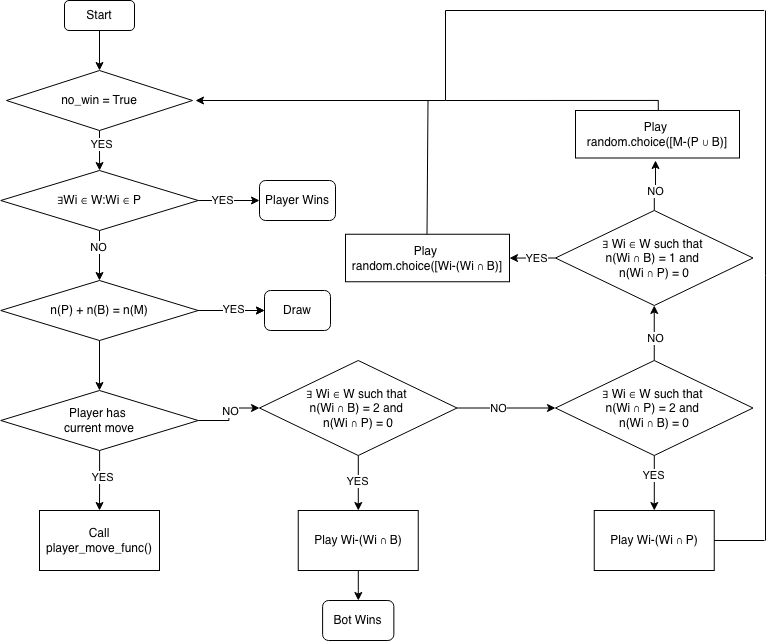

The diagram above was exported from draw.io. Its source (the exported page's mxGraphModel, read from the mxfile embedded in the PNG):
<mxGraphModel dx="2021" dy="1165" grid="1" gridSize="10" guides="1" tooltips="1" connect="1" arrows="1" fold="1" page="1" pageScale="1" pageWidth="827" pageHeight="1169" math="0" shadow="0">
  <root>
    <mxCell id="0" />
    <mxCell id="1" parent="0" />
    <mxCell id="1FqnVbUihnqb3v2z24FA-5" edge="1" parent="1" source="1FqnVbUihnqb3v2z24FA-1" style="edgeStyle=orthogonalEdgeStyle;rounded=0;orthogonalLoop=1;jettySize=auto;html=1;" target="1FqnVbUihnqb3v2z24FA-2" value="">
      <mxGeometry relative="1" as="geometry" />
    </mxCell>
    <mxCell id="1FqnVbUihnqb3v2z24FA-1" parent="1" style="rounded=1;whiteSpace=wrap;html=1;" value="Start" vertex="1">
      <mxGeometry height="30" width="70" x="99" y="30" as="geometry" />
    </mxCell>
    <mxCell id="1FqnVbUihnqb3v2z24FA-6" edge="1" parent="1" source="1FqnVbUihnqb3v2z24FA-2" style="edgeStyle=orthogonalEdgeStyle;rounded=0;orthogonalLoop=1;jettySize=auto;html=1;" target="1FqnVbUihnqb3v2z24FA-3" value="">
      <mxGeometry relative="1" as="geometry" />
    </mxCell>
    <mxCell id="1FqnVbUihnqb3v2z24FA-7" connectable="0" parent="1FqnVbUihnqb3v2z24FA-6" style="edgeLabel;html=1;align=center;verticalAlign=middle;resizable=0;points=[];" value="YES" vertex="1">
      <mxGeometry relative="1" x="-0.3616" y="1" as="geometry">
        <mxPoint as="offset" />
      </mxGeometry>
    </mxCell>
    <mxCell id="1FqnVbUihnqb3v2z24FA-2" parent="1" style="rhombus;whiteSpace=wrap;html=1;" value="no_win = True" vertex="1">
      <mxGeometry height="60" width="186" x="41" y="100" as="geometry" />
    </mxCell>
    <mxCell id="1FqnVbUihnqb3v2z24FA-9" edge="1" parent="1" source="1FqnVbUihnqb3v2z24FA-3" style="edgeStyle=orthogonalEdgeStyle;rounded=0;orthogonalLoop=1;jettySize=auto;html=1;" target="1FqnVbUihnqb3v2z24FA-8" value="">
      <mxGeometry relative="1" as="geometry" />
    </mxCell>
    <mxCell id="1FqnVbUihnqb3v2z24FA-10" connectable="0" parent="1FqnVbUihnqb3v2z24FA-9" style="edgeLabel;html=1;align=center;verticalAlign=middle;resizable=0;points=[];" value="YES" vertex="1">
      <mxGeometry relative="1" x="-0.2082" y="1" as="geometry">
        <mxPoint as="offset" />
      </mxGeometry>
    </mxCell>
    <mxCell id="1FqnVbUihnqb3v2z24FA-12" edge="1" parent="1" source="1FqnVbUihnqb3v2z24FA-3" style="edgeStyle=orthogonalEdgeStyle;rounded=0;orthogonalLoop=1;jettySize=auto;html=1;" target="1FqnVbUihnqb3v2z24FA-11" value="">
      <mxGeometry relative="1" as="geometry" />
    </mxCell>
    <mxCell id="1FqnVbUihnqb3v2z24FA-13" connectable="0" parent="1FqnVbUihnqb3v2z24FA-12" style="edgeLabel;html=1;align=center;verticalAlign=middle;resizable=0;points=[];" value="NO" vertex="1">
      <mxGeometry relative="1" x="-0.3614" y="-2" as="geometry">
        <mxPoint as="offset" />
      </mxGeometry>
    </mxCell>
    <mxCell id="1FqnVbUihnqb3v2z24FA-3" parent="1" style="rhombus;whiteSpace=wrap;html=1;" value="∃Wi ∈ W:Wi ∈ P" vertex="1">
      <mxGeometry height="60" width="197.5" x="35.25" y="200" as="geometry" />
    </mxCell>
    <mxCell id="1FqnVbUihnqb3v2z24FA-8" parent="1" style="whiteSpace=wrap;html=1;rounded=1;" value="Player Wins" vertex="1">
      <mxGeometry height="40" width="76" x="294" y="210" as="geometry" />
    </mxCell>
    <mxCell id="1FqnVbUihnqb3v2z24FA-15" edge="1" parent="1" source="1FqnVbUihnqb3v2z24FA-11" style="edgeStyle=orthogonalEdgeStyle;rounded=0;orthogonalLoop=1;jettySize=auto;html=1;" target="1FqnVbUihnqb3v2z24FA-14" value="">
      <mxGeometry relative="1" as="geometry" />
    </mxCell>
    <mxCell id="1FqnVbUihnqb3v2z24FA-16" edge="1" parent="1" source="1FqnVbUihnqb3v2z24FA-11" style="edgeStyle=orthogonalEdgeStyle;rounded=0;orthogonalLoop=1;jettySize=auto;html=1;" target="1FqnVbUihnqb3v2z24FA-14" value="">
      <mxGeometry relative="1" as="geometry" />
    </mxCell>
    <mxCell id="1FqnVbUihnqb3v2z24FA-17" connectable="0" parent="1FqnVbUihnqb3v2z24FA-16" style="edgeLabel;html=1;align=center;verticalAlign=middle;resizable=0;points=[];" value="YES" vertex="1">
      <mxGeometry relative="1" x="0.0504" y="2" as="geometry">
        <mxPoint as="offset" />
      </mxGeometry>
    </mxCell>
    <mxCell id="1FqnVbUihnqb3v2z24FA-19" edge="1" parent="1" source="1FqnVbUihnqb3v2z24FA-11" style="edgeStyle=orthogonalEdgeStyle;rounded=0;orthogonalLoop=1;jettySize=auto;html=1;" target="1FqnVbUihnqb3v2z24FA-18" value="">
      <mxGeometry relative="1" as="geometry" />
    </mxCell>
    <mxCell id="1FqnVbUihnqb3v2z24FA-11" parent="1" style="rhombus;whiteSpace=wrap;html=1;" value="n(P) + n(B) = n(M)" vertex="1">
      <mxGeometry height="60" width="197.5" x="35.25" y="310" as="geometry" />
    </mxCell>
    <mxCell id="1FqnVbUihnqb3v2z24FA-14" parent="1" style="whiteSpace=wrap;html=1;rounded=1;" value="Draw" vertex="1">
      <mxGeometry height="40" width="66" x="299" y="320" as="geometry" />
    </mxCell>
    <mxCell id="1FqnVbUihnqb3v2z24FA-23" edge="1" parent="1" source="1FqnVbUihnqb3v2z24FA-18" style="edgeStyle=orthogonalEdgeStyle;rounded=0;orthogonalLoop=1;jettySize=auto;html=1;" target="1FqnVbUihnqb3v2z24FA-22" value="">
      <mxGeometry relative="1" as="geometry" />
    </mxCell>
    <mxCell id="1FqnVbUihnqb3v2z24FA-24" connectable="0" parent="1FqnVbUihnqb3v2z24FA-23" style="edgeLabel;html=1;align=center;verticalAlign=middle;resizable=0;points=[];" value="YES" vertex="1">
      <mxGeometry relative="1" x="-0.1082" y="2" as="geometry">
        <mxPoint as="offset" />
      </mxGeometry>
    </mxCell>
    <mxCell id="1FqnVbUihnqb3v2z24FA-26" edge="1" parent="1" source="1FqnVbUihnqb3v2z24FA-18" style="edgeStyle=orthogonalEdgeStyle;rounded=0;orthogonalLoop=1;jettySize=auto;html=1;" target="1FqnVbUihnqb3v2z24FA-25" value="">
      <mxGeometry relative="1" as="geometry" />
    </mxCell>
    <mxCell id="1FqnVbUihnqb3v2z24FA-33" connectable="0" parent="1FqnVbUihnqb3v2z24FA-26" style="edgeLabel;html=1;align=center;verticalAlign=middle;resizable=0;points=[];" value="NO" vertex="1">
      <mxGeometry relative="1" x="0.077" y="-1" as="geometry">
        <mxPoint as="offset" />
      </mxGeometry>
    </mxCell>
    <mxCell id="1FqnVbUihnqb3v2z24FA-18" parent="1" style="rhombus;whiteSpace=wrap;html=1;" value="Player has&amp;nbsp;&lt;div&gt;current move&lt;/div&gt;" vertex="1">
      <mxGeometry height="60" width="197.5" x="35.25" y="420" as="geometry" />
    </mxCell>
    <mxCell id="1FqnVbUihnqb3v2z24FA-22" parent="1" style="whiteSpace=wrap;html=1;" value="Call player_move_func()" vertex="1">
      <mxGeometry height="60" width="120" x="74" y="540" as="geometry" />
    </mxCell>
    <mxCell id="1FqnVbUihnqb3v2z24FA-28" edge="1" parent="1" source="1FqnVbUihnqb3v2z24FA-25" style="edgeStyle=orthogonalEdgeStyle;rounded=0;orthogonalLoop=1;jettySize=auto;html=1;" target="1FqnVbUihnqb3v2z24FA-27" value="">
      <mxGeometry relative="1" as="geometry" />
    </mxCell>
    <mxCell id="1FqnVbUihnqb3v2z24FA-30" connectable="0" parent="1FqnVbUihnqb3v2z24FA-28" style="edgeLabel;html=1;align=center;verticalAlign=middle;resizable=0;points=[];" value="YES" vertex="1">
      <mxGeometry relative="1" x="-0.0655" y="-1" as="geometry">
        <mxPoint as="offset" />
      </mxGeometry>
    </mxCell>
    <mxCell id="1FqnVbUihnqb3v2z24FA-35" edge="1" parent="1" source="1FqnVbUihnqb3v2z24FA-25" style="edgeStyle=orthogonalEdgeStyle;rounded=0;orthogonalLoop=1;jettySize=auto;html=1;" target="1FqnVbUihnqb3v2z24FA-34" value="">
      <mxGeometry relative="1" as="geometry" />
    </mxCell>
    <mxCell id="1FqnVbUihnqb3v2z24FA-36" connectable="0" parent="1FqnVbUihnqb3v2z24FA-35" style="edgeLabel;html=1;align=center;verticalAlign=middle;resizable=0;points=[];" value="NO" vertex="1">
      <mxGeometry relative="1" x="-0.1613" as="geometry">
        <mxPoint as="offset" />
      </mxGeometry>
    </mxCell>
    <mxCell id="1FqnVbUihnqb3v2z24FA-25" parent="1" style="rhombus;whiteSpace=wrap;html=1;" value="∃ Wi ∈ W such that&amp;nbsp;&lt;div&gt;n(Wi ∩ B) = 2 and&amp;nbsp;&lt;/div&gt;&lt;div&gt;&lt;span style=&quot;background-color: transparent; color: light-dark(rgb(0, 0, 0), rgb(255, 255, 255));&quot;&gt;n(Wi ∩ P) = 0&lt;/span&gt;&lt;/div&gt;" vertex="1">
      <mxGeometry height="95" width="197.5" x="294" y="390" as="geometry" />
    </mxCell>
    <mxCell id="1FqnVbUihnqb3v2z24FA-32" edge="1" parent="1" source="1FqnVbUihnqb3v2z24FA-27" style="edgeStyle=orthogonalEdgeStyle;rounded=0;orthogonalLoop=1;jettySize=auto;html=1;" target="1FqnVbUihnqb3v2z24FA-31" value="">
      <mxGeometry relative="1" as="geometry" />
    </mxCell>
    <mxCell id="1FqnVbUihnqb3v2z24FA-27" parent="1" style="whiteSpace=wrap;html=1;" value="Play Wi-(Wi ∩ B)" vertex="1">
      <mxGeometry height="60" width="120" x="332.75" y="540" as="geometry" />
    </mxCell>
    <mxCell id="1FqnVbUihnqb3v2z24FA-31" parent="1" style="rounded=1;whiteSpace=wrap;html=1;" value="Bot Wins" vertex="1">
      <mxGeometry height="40" width="71.25" x="357.12" y="630" as="geometry" />
    </mxCell>
    <mxCell id="1FqnVbUihnqb3v2z24FA-38" edge="1" parent="1" source="1FqnVbUihnqb3v2z24FA-34" style="edgeStyle=orthogonalEdgeStyle;rounded=0;orthogonalLoop=1;jettySize=auto;html=1;" target="1FqnVbUihnqb3v2z24FA-37" value="">
      <mxGeometry relative="1" as="geometry" />
    </mxCell>
    <mxCell id="1FqnVbUihnqb3v2z24FA-39" connectable="0" parent="1FqnVbUihnqb3v2z24FA-38" style="edgeLabel;html=1;align=center;verticalAlign=middle;resizable=0;points=[];" value="YES" vertex="1">
      <mxGeometry relative="1" x="-0.2644" y="-1" as="geometry">
        <mxPoint as="offset" />
      </mxGeometry>
    </mxCell>
    <mxCell id="1FqnVbUihnqb3v2z24FA-43" edge="1" parent="1" source="1FqnVbUihnqb3v2z24FA-34" style="edgeStyle=orthogonalEdgeStyle;rounded=0;orthogonalLoop=1;jettySize=auto;html=1;" target="1FqnVbUihnqb3v2z24FA-42" value="">
      <mxGeometry relative="1" as="geometry" />
    </mxCell>
    <mxCell id="1FqnVbUihnqb3v2z24FA-44" connectable="0" parent="1FqnVbUihnqb3v2z24FA-43" style="edgeLabel;html=1;align=center;verticalAlign=middle;resizable=0;points=[];" value="NO" vertex="1">
      <mxGeometry relative="1" x="-0.1583" y="-1" as="geometry">
        <mxPoint as="offset" />
      </mxGeometry>
    </mxCell>
    <mxCell id="1FqnVbUihnqb3v2z24FA-34" parent="1" style="rhombus;whiteSpace=wrap;html=1;" value="∃ Wi ∈ W such that&amp;nbsp;&lt;div&gt;n(Wi ∩ P) = 2 and&amp;nbsp;&lt;/div&gt;&lt;div&gt;&lt;span style=&quot;background-color: transparent; color: light-dark(rgb(0, 0, 0), rgb(255, 255, 255));&quot;&gt;n(Wi ∩ B) = 0&lt;/span&gt;&lt;/div&gt;" vertex="1">
      <mxGeometry height="95" width="197.5" x="590" y="390" as="geometry" />
    </mxCell>
    <mxCell id="1FqnVbUihnqb3v2z24FA-37" parent="1" style="whiteSpace=wrap;html=1;" value="Play Wi-(Wi ∩ P)" vertex="1">
      <mxGeometry height="60" width="120" x="628.75" y="540" as="geometry" />
    </mxCell>
    <mxCell id="1FqnVbUihnqb3v2z24FA-46" edge="1" parent="1" source="1FqnVbUihnqb3v2z24FA-42" style="edgeStyle=orthogonalEdgeStyle;rounded=0;orthogonalLoop=1;jettySize=auto;html=1;" target="1FqnVbUihnqb3v2z24FA-45" value="">
      <mxGeometry relative="1" as="geometry" />
    </mxCell>
    <mxCell id="1FqnVbUihnqb3v2z24FA-47" connectable="0" parent="1FqnVbUihnqb3v2z24FA-46" style="edgeLabel;html=1;align=center;verticalAlign=middle;resizable=0;points=[];" value="YES" vertex="1">
      <mxGeometry relative="1" x="-0.6036" y="-2" as="geometry">
        <mxPoint x="-11" y="2" as="offset" />
      </mxGeometry>
    </mxCell>
    <mxCell id="1FqnVbUihnqb3v2z24FA-49" edge="1" parent="1" source="1FqnVbUihnqb3v2z24FA-42" style="edgeStyle=orthogonalEdgeStyle;rounded=0;orthogonalLoop=1;jettySize=auto;html=1;" value="">
      <mxGeometry relative="1" as="geometry">
        <mxPoint x="690" y="190" as="targetPoint" />
      </mxGeometry>
    </mxCell>
    <mxCell id="1FqnVbUihnqb3v2z24FA-51" connectable="0" parent="1FqnVbUihnqb3v2z24FA-49" style="edgeLabel;html=1;align=center;verticalAlign=middle;resizable=0;points=[];" value="NO" vertex="1">
      <mxGeometry relative="1" x="-0.2262" y="-1" as="geometry">
        <mxPoint as="offset" />
      </mxGeometry>
    </mxCell>
    <mxCell id="1FqnVbUihnqb3v2z24FA-42" parent="1" style="rhombus;whiteSpace=wrap;html=1;" value="∃ Wi ∈ W such that&amp;nbsp;&lt;div&gt;n(Wi ∩ B) = 1 and&amp;nbsp;&lt;/div&gt;&lt;div&gt;&lt;span style=&quot;background-color: transparent; color: light-dark(rgb(0, 0, 0), rgb(255, 255, 255));&quot;&gt;n(Wi ∩ P) = 0&lt;/span&gt;&lt;/div&gt;" vertex="1">
      <mxGeometry height="95" width="197.5" x="590" y="240" as="geometry" />
    </mxCell>
    <mxCell id="1FqnVbUihnqb3v2z24FA-45" parent="1" style="whiteSpace=wrap;html=1;" value="Play&amp;nbsp;&lt;div&gt;random.choice([Wi-(Wi ∩ B)]&lt;/div&gt;" vertex="1">
      <mxGeometry height="47.5" width="164" x="380" y="263.75" as="geometry" />
    </mxCell>
    <mxCell id="1FqnVbUihnqb3v2z24FA-53" edge="1" parent="1" style="endArrow=none;html=1;rounded=0;" value="">
      <mxGeometry height="50" relative="1" width="50" as="geometry">
        <mxPoint x="748.75" y="570" as="sourcePoint" />
        <mxPoint x="799" y="570" as="targetPoint" />
      </mxGeometry>
    </mxCell>
    <mxCell id="1FqnVbUihnqb3v2z24FA-54" edge="1" parent="1" style="endArrow=none;html=1;rounded=0;" value="">
      <mxGeometry height="50" relative="1" width="50" as="geometry">
        <mxPoint x="800" y="570" as="sourcePoint" />
        <mxPoint x="800" y="40" as="targetPoint" />
      </mxGeometry>
    </mxCell>
    <mxCell id="1FqnVbUihnqb3v2z24FA-55" edge="1" parent="1" style="endArrow=none;html=1;rounded=0;" value="">
      <mxGeometry height="50" relative="1" width="50" as="geometry">
        <mxPoint x="480" y="40" as="sourcePoint" />
        <mxPoint x="798.75" y="40" as="targetPoint" />
      </mxGeometry>
    </mxCell>
    <mxCell id="1FqnVbUihnqb3v2z24FA-56" edge="1" parent="1" style="endArrow=none;html=1;rounded=0;" value="">
      <mxGeometry height="50" relative="1" width="50" as="geometry">
        <mxPoint x="480" y="130" as="sourcePoint" />
        <mxPoint x="480" y="40" as="targetPoint" />
      </mxGeometry>
    </mxCell>
    <mxCell id="1FqnVbUihnqb3v2z24FA-57" edge="1" parent="1" style="endArrow=none;html=1;rounded=0;startArrow=classic;startFill=1;" value="">
      <mxGeometry height="50" relative="1" width="50" as="geometry">
        <mxPoint x="230" y="130" as="sourcePoint" />
        <mxPoint x="480" y="130" as="targetPoint" />
      </mxGeometry>
    </mxCell>
    <mxCell id="1FqnVbUihnqb3v2z24FA-58" edge="1" parent="1" style="endArrow=none;html=1;rounded=0;" value="">
      <mxGeometry height="50" relative="1" width="50" as="geometry">
        <mxPoint x="461.5" y="263.75" as="sourcePoint" />
        <mxPoint x="462.5" y="130" as="targetPoint" />
      </mxGeometry>
    </mxCell>
    <mxCell id="1FqnVbUihnqb3v2z24FA-64" edge="1" parent="1" style="rounded=0;orthogonalLoop=1;jettySize=auto;html=1;exitX=0.5;exitY=0;exitDx=0;exitDy=0;strokeColor=default;endArrow=none;endFill=0;edgeStyle=orthogonalEdgeStyle;">
      <mxGeometry relative="1" as="geometry">
        <mxPoint x="684.75" y="139.98000000000002" as="sourcePoint" />
        <mxPoint x="692.75" y="129.98000000000002" as="targetPoint" />
      </mxGeometry>
    </mxCell>
    <mxCell id="1FqnVbUihnqb3v2z24FA-59" parent="1" style="whiteSpace=wrap;html=1;" value="Play&amp;nbsp;&lt;div&gt;random.choice([M-(P&amp;nbsp;&lt;span style=&quot;background-color: transparent; color: light-dark(rgb(0, 0, 0), rgb(255, 255, 255));&quot;&gt;∪&lt;/span&gt;&lt;span style=&quot;background-color: transparent; color: light-dark(rgb(0, 0, 0), rgb(255, 255, 255));&quot;&gt;&amp;nbsp;B)]&lt;/span&gt;&lt;/div&gt;" vertex="1">
      <mxGeometry height="47.5" width="164" x="610" y="140" as="geometry" />
    </mxCell>
    <mxCell id="1FqnVbUihnqb3v2z24FA-60" edge="1" parent="1" style="endArrow=none;html=1;rounded=0;" value="">
      <mxGeometry height="50" relative="1" width="50" as="geometry">
        <mxPoint x="480" y="130" as="sourcePoint" />
        <mxPoint x="693" y="129.94" as="targetPoint" />
      </mxGeometry>
    </mxCell>
  </root>
</mxGraphModel>